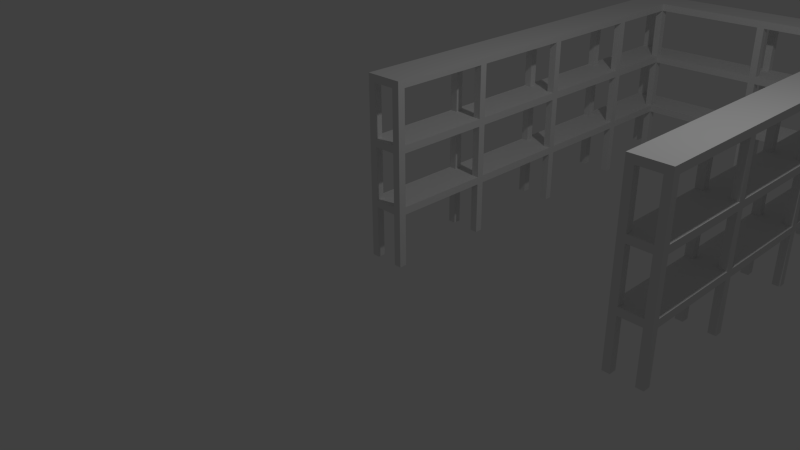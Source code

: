 # Source: Regal_Wand.blend  (saved by Blender 2.76.0; exported with 4.5.12 LTS)
import bpy
from mathutils import Matrix  # noqa: F401  (used for matrix-valued properties, if any)

bpy.ops.wm.read_factory_settings(use_empty=True)
scene = bpy.context.scene
scene.name = 'Scene'

# ---- collections
col_collection_1 = bpy.data.collections.new('Collection 1'); scene.collection.children.link(col_collection_1)

# ---- materials (node trees are filled in below, after node groups)
mat_material = bpy.data.materials.new('Material')
mat_material.alpha_threshold = 0.0
mat_material.use_transparent_shadow = False
mat_material.roughness = 0.5
mat_material.line_color = (0.0, 0.0, 0.0, 1.0)

# ---- material node trees

# ---- world
world_world = bpy.data.worlds.new('World'); scene.world = world_world
world_world.color = (0.05088, 0.05088, 0.05088)
world_world.use_sun_shadow = False
world_world.sun_shadow_jitter_overblur = 0.0
world_world.cycles.sampling_method = 'MANUAL'
world_world.cycles.sample_map_resolution = 256

# ---- cameras
cam_camera = bpy.data.cameras.new('Camera')
cam_camera.clip_end = 100.0
cam_camera.lens = 35.0
cam_camera.sensor_width = 32.0
cam_camera.sensor_height = 18.0
cam_camera.ortho_scale = 7.314
cam_camera.dof.focus_distance = 0.0
cam_camera.dof.aperture_fstop = 128.0

# ---- lights
light_lamp = bpy.data.lights.new('Lamp', 'POINT')
light_lamp.transmission_factor = 0.0
light_lamp.cutoff_distance = 30.0
light_lamp.energy = 100.0
light_lamp.shadow_buffer_clip_start = 1.001
light_lamp.shadow_soft_size = 0.1
light_lamp.shadow_maximum_resolution = 0.006
light_lamp.use_absolute_resolution = True
light_lamp.cycles.use_multiple_importance_sampling = False

# ---- meshes
me_cube = bpy.data.meshes.new('Cube')
me_cube.from_pydata([(0.1, 0.1, 0.0), (0.1, 0.0, 0.0), (-1.192e-07, 1.788e-07, 0.0), (3.576e-07, 0.1, 0.0), (0.1, 0.1, 0.7), (0.1, -5.96e-07, 0.7), (-3.576e-07, 3.576e-07, 0.7), (5.96e-08, 0.1, 0.7), (0.5, 0.1, 0.0), (0.5, 0.0, 0.0), (0.4, 1.788e-07, 0.0), (0.4, 0.1, 0.0), (0.5, 0.1, 0.7), (0.5, -5.96e-07, 0.7), (0.4, 3.576e-07, 0.7), (0.4, 0.1, 0.7), (0.5, 1.5, 0.0), (0.5, 1.4, 0.0), (0.4, 1.4, 0.0), (0.4, 1.5, 0.0), (0.5, 1.5, 0.7), (0.5, 1.4, 0.7), (0.4, 1.4, 0.7), (0.4, 1.5, 0.7), (0.1, 1.5, 0.0), (0.1, 1.4, 0.0), (-1.192e-07, 1.4, 0.0), (3.576e-07, 1.5, 0.0), (0.1, 1.5, 0.7), (0.1, 1.4, 0.7), (-3.576e-07, 1.4, 0.7), (5.96e-08, 1.5, 0.7), (0.1, 3.0, 0.0), (0.1, 2.9, 0.0), (-1.192e-07, 2.9, 0.0), (3.576e-07, 3.0, 0.0), (0.1, 3.0, 0.7), (0.1, 2.9, 0.7), (-3.576e-07, 2.9, 0.7), (3.9, 1.5, 0.7), (0.5, 3.0, 0.0), (0.5, 2.9, 0.0), (0.4, 2.9, 0.0), (0.4, 3.0, 0.0), (3.9, 1.4, 0.7), (0.5, 2.9, 0.7), (0.4, 2.9, 0.7), (4.0, 1.4, 0.7), (0.1, 0.1, 0.8), (0.1, -5.96e-07, 0.8), (5.96e-08, 0.1, 0.8), (-3.576e-07, 3.576e-07, 0.8), (0.5, 0.1, 0.8), (0.5, -5.96e-07, 0.8), (0.4, 0.1, 0.8), (0.5, 1.4, 0.8), (0.4, 1.5, 0.8), (0.1, 1.4, 0.8), (5.96e-08, 1.5, 0.8), (-3.576e-07, 1.4, 0.8), (0.1, 2.9, 0.8), (4.0, 1.5, 0.7), (0.5, 2.9, 0.8), (3.9, 1.5, 0.0), (0.1, 0.1, 2.4), (0.1, -5.96e-07, 2.4), (5.96e-08, 0.1, 2.4), (-3.576e-07, 3.576e-07, 2.4), (0.5, 0.1, 2.4), (0.5, -5.96e-07, 2.4), (0.4, 0.1, 2.4), (0.4, 3.576e-07, 2.4), (0.5, 1.5, 2.4), (0.5, 1.4, 2.4), (0.4, 1.5, 2.4), (0.4, 1.4, 2.4), (0.1, 1.5, 2.4), (0.1, 1.4, 2.4), (5.96e-08, 1.5, 2.4), (-3.576e-07, 1.4, 2.4), (0.1, 3.0, 2.4), (0.1, 2.9, 2.4), (5.96e-08, 3.0, 2.4), (-3.576e-07, 2.9, 2.4), (0.5, 3.0, 2.4), (0.5, 2.9, 2.4), (3.9, 1.4, 0.0), (0.4, 2.9, 2.4), (0.4, 2.9, 1.6), (4.0, 1.4, 0.0), (0.5, 2.9, 1.6), (0.5, 3.0, 1.6), (-3.576e-07, 2.9, 1.6), (5.96e-08, 3.0, 1.6), (0.1, 2.9, 1.6), (-3.576e-07, 1.4, 1.6), (5.96e-08, 1.5, 1.6), (0.1, 1.4, 1.6), (0.1, 1.5, 1.6), (0.4, 1.4, 1.6), (0.4, 1.5, 1.6), (0.5, 1.4, 1.6), (0.4, 3.576e-07, 1.6), (0.4, 0.1, 1.6), (0.5, -5.96e-07, 1.6), (0.5, 0.1, 1.6), (-3.576e-07, 3.576e-07, 1.6), (5.96e-08, 0.1, 1.6), (0.1, -5.96e-07, 1.6), (0.1, 0.1, 1.6), (0.4, 3.0, 1.5), (0.4, 2.9, 1.5), (0.5, 2.9, 1.5), (0.5, 3.0, 1.5), (0.4, 2.9, 0.8), (0.5, 3.0, 0.8), (5.96e-08, 3.0, 1.5), (-3.576e-07, 2.9, 1.5), (0.1, 2.9, 1.5), (0.1, 3.0, 1.5), (-1.192e-07, 2.9, 0.8), (0.1, 3.0, 0.8), (5.96e-08, 1.5, 1.5), (-3.576e-07, 1.4, 1.5), (0.1, 1.4, 1.5), (0.1, 1.5, 1.5), (0.1, 1.5, 0.8), (0.4, 1.5, 1.5), (0.4, 1.4, 1.5), (0.5, 1.4, 1.5), (0.5, 1.5, 1.5), (0.4, 1.4, 0.8), (0.5, 1.5, 0.8), (0.4, 0.1, 1.5), (0.4, 3.576e-07, 1.5), (0.5, -5.96e-07, 1.5), (0.5, 0.1, 1.5), (0.4, 1.788e-07, 0.8), (5.96e-08, 0.1, 1.5), (-3.576e-07, 3.576e-07, 1.5), (0.1, -5.96e-07, 1.5), (0.1, 0.1, 1.5), (0.4, 3.0, 2.3), (0.4, 2.9, 2.3), (0.5, 2.9, 2.3), (4.0, 1.5, 0.0), (3.9, 0.1, 0.7), (-3.576e-07, 2.9, 2.3), (0.1, 2.9, 2.3), (0.1, 3.0, 2.3), (3.9, 3.576e-07, 0.7), (5.96e-08, 1.5, 2.3), (-3.576e-07, 1.4, 2.3), (0.1, 1.4, 2.3), (0.1, 1.5, 2.3), (0.4, 1.5, 2.3), (0.4, 1.4, 2.3), (0.5, 1.4, 2.3), (0.5, 1.5, 2.3), (0.5, 1.5, 1.6), (0.4, 0.1, 2.3), (0.4, 3.576e-07, 2.3), (0.5, -5.96e-07, 2.3), (0.5, 0.1, 2.3), (5.96e-08, 0.1, 2.3), (-3.576e-07, 3.576e-07, 2.3), (0.1, -5.96e-07, 2.3), (0.1, 0.1, 2.3), (0.5, 3.0, 0.7), (0.4, 3.0, 0.7), (4.0, -5.96e-07, 0.7), (5.96e-08, 3.0, 0.7), (0.1, 4.5, 0.0), (0.1, 4.4, 0.0), (-1.192e-07, 4.4, 0.0), (3.576e-07, 4.5, 0.0), (0.1, 4.5, 0.7), (0.1, 4.4, 0.7), (-3.576e-07, 4.4, 0.7), (5.96e-08, 4.5, 0.7), (0.5, 4.5, 0.0), (0.5, 4.4, 0.0), (0.4, 4.4, 0.0), (0.4, 4.5, 0.0), (0.5, 4.5, 0.7), (0.5, 4.4, 0.7), (0.4, 4.4, 0.7), (0.4, 4.5, 0.7), (0.4, 3.0, 0.8), (5.96e-08, 3.0, 0.8), (0.1, 4.4, 0.8), (5.96e-08, 4.5, 0.8), (0.5, 4.4, 0.8), (0.4, 4.5, 0.8), (4.0, 0.1, 0.7), (0.4, 3.0, 2.4), (3.9, 0.1, 0.0), (3.9, 1.788e-07, 0.0), (0.1, 4.5, 2.4), (0.1, 4.4, 2.4), (5.96e-08, 4.5, 2.4), (-3.576e-07, 4.4, 2.4), (0.5, 4.5, 2.4), (0.5, 4.4, 2.4), (0.4, 4.5, 2.4), (0.4, 4.4, 2.4), (0.4, 4.4, 1.6), (0.4, 4.5, 1.6), (0.5, 4.4, 1.6), (0.5, 4.5, 1.6), (-3.576e-07, 4.4, 1.6), (5.96e-08, 4.5, 1.6), (0.1, 4.4, 1.6), (4.0, 0.0, 0.0), (0.1, 3.0, 1.6), (0.4, 3.0, 1.6), (0.4, 4.5, 1.5), (0.4, 4.4, 1.5), (0.5, 4.4, 1.5), (0.5, 4.5, 1.5), (0.4, 4.4, 0.8), (0.5, 4.5, 0.8), (5.96e-08, 4.5, 1.5), (-3.576e-07, 4.4, 1.5), (0.1, 4.4, 1.5), (0.1, 4.5, 1.5), (-1.192e-07, 4.4, 0.8), (0.1, 4.5, 0.8), (4.0, 0.1, 0.0), (3.5, 0.1, 0.7), (3.5, 3.576e-07, 0.7), (3.6, -5.96e-07, 0.7), (3.6, 0.1, 0.7), (3.5, 0.1, 0.0), (0.4, 4.5, 2.3), (0.4, 4.4, 2.3), (0.5, 4.4, 2.3), (0.5, 4.5, 2.3), (5.96e-08, 4.5, 2.3), (-3.576e-07, 4.4, 2.3), (0.1, 4.4, 2.3), (0.1, 4.5, 2.3), (0.1, 4.5, 1.6), (5.96e-08, 3.0, 2.3), (3.5, 1.788e-07, 0.0), (3.6, 0.0, 0.0), (0.5, 3.0, 2.3), (3.6, 0.1, 0.0), (3.6, 1.5, 0.0), (3.6, 1.4, 0.0), (3.5, 1.4, 0.0), (3.5, 1.5, 0.0), (3.6, 1.5, 0.7), (3.6, 1.4, 0.7), (3.5, 1.4, 0.7), (3.5, 1.5, 0.7), (3.6, 3.0, 0.0), (3.6, 2.9, 0.0), (3.5, 2.9, 0.0), (3.5, 3.0, 0.0), (3.6, 3.0, 0.7), (3.6, 2.9, 0.7), (3.5, 2.9, 0.7), (4.0, 3.0, 0.0), (4.0, 2.9, 0.0), (3.9, 2.9, 0.0), (3.9, 3.0, 0.0), (4.0, 2.9, 0.7), (3.9, 2.9, 0.7), (3.6, 0.1, 0.8), (3.6, -5.96e-07, 0.8), (3.5, 0.1, 0.8), (3.5, 3.576e-07, 0.8), (4.0, 0.1, 0.8), (4.0, -5.96e-07, 0.8), (3.9, 0.1, 0.8), (4.0, 1.4, 0.8), (3.9, 1.5, 0.8), (3.6, 1.4, 0.8), (3.5, 1.5, 0.8), (3.5, 1.4, 0.8), (3.6, 2.9, 0.8), (4.0, 2.9, 0.8), (3.6, 0.1, 2.4), (3.6, -5.96e-07, 2.4), (3.5, 0.1, 2.4), (3.5, 3.576e-07, 2.4), (4.0, 0.1, 2.4), (4.0, -5.96e-07, 2.4), (3.9, 0.1, 2.4), (3.9, 3.576e-07, 2.4), (4.0, 1.5, 2.4), (4.0, 1.4, 2.4), (3.9, 1.5, 2.4), (3.9, 1.4, 2.4), (3.6, 1.5, 2.4), (3.6, 1.4, 2.4), (3.5, 1.5, 2.4), (3.5, 1.4, 2.4), (3.6, 3.0, 2.4), (3.6, 2.9, 2.4), (3.5, 3.0, 2.4), (3.5, 2.9, 2.4), (4.0, 3.0, 2.4), (4.0, 2.9, 2.4), (3.9, 2.9, 2.4), (3.9, 2.9, 1.6), (4.0, 2.9, 1.6), (4.0, 3.0, 1.6), (3.5, 2.9, 1.6), (3.5, 3.0, 1.6), (3.6, 2.9, 1.6), (3.5, 1.4, 1.6), (3.5, 1.5, 1.6), (3.6, 1.4, 1.6), (3.6, 1.5, 1.6), (3.9, 1.4, 1.6), (3.9, 1.5, 1.6), (4.0, 1.4, 1.6), (3.9, 3.576e-07, 1.6), (3.9, 0.1, 1.6), (4.0, -5.96e-07, 1.6), (4.0, 0.1, 1.6), (3.5, 3.576e-07, 1.6), (3.5, 0.1, 1.6), (3.6, -5.96e-07, 1.6), (3.6, 0.1, 1.6), (3.9, 3.0, 1.5), (3.9, 2.9, 1.5), (4.0, 2.9, 1.5), (4.0, 3.0, 1.5), (3.9, 2.9, 0.8), (4.0, 3.0, 0.8), (3.5, 3.0, 1.5), (3.5, 2.9, 1.5), (3.6, 2.9, 1.5), (3.6, 3.0, 1.5), (3.5, 2.9, 0.8), (3.6, 3.0, 0.8), (3.5, 1.5, 1.5), (3.5, 1.4, 1.5), (3.6, 1.4, 1.5), (3.6, 1.5, 1.5), (3.6, 1.5, 0.8), (3.9, 1.5, 1.5), (3.9, 1.4, 1.5), (4.0, 1.4, 1.5), (4.0, 1.5, 1.5), (3.9, 1.4, 0.8), (4.0, 1.5, 0.8), (3.9, 0.1, 1.5), (3.9, 3.576e-07, 1.5), (4.0, -5.96e-07, 1.5), (4.0, 0.1, 1.5), (3.9, 1.788e-07, 0.8), (3.5, 0.1, 1.5), (3.5, 3.576e-07, 1.5), (3.6, -5.96e-07, 1.5), (3.6, 0.1, 1.5), (3.9, 3.0, 2.3), (3.9, 2.9, 2.3), (4.0, 2.9, 2.3), (3.5, 2.9, 2.3), (3.6, 2.9, 2.3), (3.6, 3.0, 2.3), (3.5, 1.5, 2.3), (3.5, 1.4, 2.3), (3.6, 1.4, 2.3), (3.6, 1.5, 2.3), (3.9, 1.5, 2.3), (3.9, 1.4, 2.3), (4.0, 1.4, 2.3), (4.0, 1.5, 2.3), (4.0, 1.5, 1.6), (3.9, 0.1, 2.3), (3.9, 3.576e-07, 2.3), (4.0, -5.96e-07, 2.3), (4.0, 0.1, 2.3), (3.5, 0.1, 2.3), (3.5, 3.576e-07, 2.3), (3.6, -5.96e-07, 2.3), (3.6, 0.1, 2.3), (4.0, 3.0, 0.7), (3.9, 3.0, 0.7), (3.5, 3.0, 0.7), (3.6, 4.5, 0.0), (3.6, 4.4, 0.0), (3.5, 4.4, 0.0), (3.5, 4.5, 0.0), (3.6, 4.5, 0.7), (3.6, 4.4, 0.7), (3.5, 4.4, 0.7), (3.5, 4.5, 0.7), (4.0, 4.5, 0.0), (4.0, 4.4, 0.0), (3.9, 4.4, 0.0), (3.9, 4.5, 0.0), (4.0, 4.5, 0.7), (4.0, 4.4, 0.7), (3.9, 4.4, 0.7), (3.9, 4.5, 0.7), (3.9, 3.0, 0.8), (3.5, 3.0, 0.8), (3.6, 4.4, 0.8), (3.5, 4.5, 0.8), (4.0, 4.4, 0.8), (3.9, 4.5, 0.8), (3.9, 3.0, 2.4), (3.6, 4.5, 2.4), (3.6, 4.4, 2.4), (3.5, 4.5, 2.4), (3.5, 4.4, 2.4), (4.0, 4.5, 2.4), (4.0, 4.4, 2.4), (3.9, 4.5, 2.4), (3.9, 4.4, 2.4), (3.9, 4.4, 1.6), (3.9, 4.5, 1.6), (4.0, 4.4, 1.6), (4.0, 4.5, 1.6), (3.5, 4.4, 1.6), (3.5, 4.5, 1.6), (3.6, 4.4, 1.6), (3.6, 3.0, 1.6), (3.9, 3.0, 1.6), (3.9, 4.5, 1.5), (3.9, 4.4, 1.5), (4.0, 4.4, 1.5), (4.0, 4.5, 1.5), (3.9, 4.4, 0.8), (4.0, 4.5, 0.8), (3.5, 4.5, 1.5), (3.5, 4.4, 1.5), (3.6, 4.4, 1.5), (3.6, 4.5, 1.5), (3.5, 4.4, 0.8), (3.6, 4.5, 0.8), (3.9, 4.5, 2.3), (3.9, 4.4, 2.3), (4.0, 4.4, 2.3), (4.0, 4.5, 2.3), (3.5, 4.5, 2.3), (3.5, 4.4, 2.3), (3.6, 4.4, 2.3), (3.6, 4.5, 2.3), (3.6, 4.5, 1.6), (3.5, 3.0, 2.3), (4.0, 3.0, 2.3), (0.1, 5.9, 0.0), (-5.96e-08, 5.9, 0.0), (-5.96e-08, 6.0, 0.0), (0.1, 6.0, 0.0), (0.1, 5.9, 0.7), (-5.96e-08, 5.9, 0.7), (-5.96e-08, 6.0, 0.7), (0.1, 6.0, 0.7), (0.5, 5.5, 0.0), (0.4, 5.5, 0.0), (0.4, 5.6, 0.0), (0.5, 5.6, 0.0), (0.5, 5.5, 0.7), (0.4, 5.5, 0.7), (0.4, 5.6, 0.7), (0.5, 5.6, 0.7), (2.1, 5.5, 0.0), (2.0, 5.5, 0.0), (2.0, 5.6, 0.0), (2.1, 5.6, 0.0), (2.1, 5.5, 0.7), (2.0, 5.5, 0.7), (2.0, 5.6, 0.7), (2.1, 5.6, 0.7), (2.1, 5.9, 0.0), (2.0, 5.9, 0.0), (2.0, 6.0, 0.0), (2.1, 6.0, 0.0), (2.1, 5.9, 0.7), (2.0, 5.9, 0.7), (2.0, 6.0, 0.7), (2.1, 6.0, 0.7), (4.0, 5.9, 0.0), (3.9, 5.9, 0.0), (3.9, 6.0, 0.0), (4.0, 6.0, 0.0), (4.0, 5.9, 0.7), (3.9, 5.9, 0.7), (3.9, 6.0, 0.7), (3.6, 5.5, 0.0), (3.5, 5.5, 0.0), (3.5, 5.6, 0.0), (3.6, 5.6, 0.0), (3.5, 5.5, 0.7), (3.5, 5.6, 0.7), (0.1, 5.9, 0.8), (-5.96e-08, 5.9, 0.8), (0.1, 6.0, 0.8), (-5.96e-08, 6.0, 0.8), (0.5, 5.5, 0.8), (0.4, 5.5, 0.8), (0.5, 5.6, 0.8), (2.0, 5.5, 0.8), (2.1, 5.6, 0.8), (2.0, 5.9, 0.8), (2.1, 6.0, 0.8), (2.0, 6.0, 0.8), (3.9, 5.9, 0.8), (3.5, 5.5, 0.8), (0.1, 5.9, 2.4), (-5.96e-08, 5.9, 2.4), (0.1, 6.0, 2.4), (-5.96e-08, 6.0, 2.4), (0.5, 5.5, 2.4), (0.4, 5.5, 2.4), (0.5, 5.6, 2.4), (0.4, 5.6, 2.4), (2.1, 5.5, 2.4), (2.0, 5.5, 2.4), (2.1, 5.6, 2.4), (2.0, 5.6, 2.4), (2.1, 5.9, 2.4), (2.0, 5.9, 2.4), (2.1, 6.0, 2.4), (2.0, 6.0, 2.4), (4.0, 5.9, 2.4), (3.9, 5.9, 2.4), (4.0, 6.0, 2.4), (3.9, 6.0, 2.4), (3.6, 5.5, 2.4), (3.5, 5.5, 2.4), (3.5, 5.6, 2.4), (3.5, 5.6, 1.6), (3.5, 5.5, 1.6), (3.6, 5.5, 1.6), (3.9, 6.0, 1.6), (4.0, 6.0, 1.6), (3.9, 5.9, 1.6), (2.0, 6.0, 1.6), (2.1, 6.0, 1.6), (2.0, 5.9, 1.6), (2.1, 5.9, 1.6), (2.0, 5.6, 1.6), (2.1, 5.6, 1.6), (2.0, 5.5, 1.6), (0.4, 5.6, 1.6), (0.5, 5.6, 1.6), (0.4, 5.5, 1.6), (0.5, 5.5, 1.6), (-5.96e-08, 6.0, 1.6), (0.1, 6.0, 1.6), (-5.96e-08, 5.9, 1.6), (0.1, 5.9, 1.6), (3.6, 5.6, 1.5), (3.5, 5.6, 1.5), (3.5, 5.5, 1.5), (3.6, 5.5, 1.5), (3.5, 5.6, 0.8), (3.6, 5.5, 0.8), (4.0, 6.0, 1.5), (3.9, 6.0, 1.5), (3.9, 5.9, 1.5), (4.0, 5.9, 1.5), (3.9, 6.0, 0.8), (4.0, 5.9, 0.8), (2.1, 6.0, 1.5), (2.0, 6.0, 1.5), (2.0, 5.9, 1.5), (2.1, 5.9, 1.5), (2.1, 5.9, 0.8), (2.1, 5.6, 1.5), (2.0, 5.6, 1.5), (2.0, 5.5, 1.5), (2.1, 5.5, 1.5), (2.0, 5.6, 0.8), (2.1, 5.5, 0.8), (0.5, 5.6, 1.5), (0.4, 5.6, 1.5), (0.4, 5.5, 1.5), (0.5, 5.5, 1.5), (0.4, 5.6, 0.8), (0.1, 6.0, 1.5), (-5.96e-08, 6.0, 1.5), (-5.96e-08, 5.9, 1.5), (0.1, 5.9, 1.5), (3.6, 5.6, 2.3), (3.5, 5.6, 2.3), (3.5, 5.5, 2.3), (3.9, 6.0, 2.3), (3.9, 5.9, 2.3), (4.0, 5.9, 2.3), (2.1, 6.0, 2.3), (2.0, 6.0, 2.3), (2.0, 5.9, 2.3), (2.1, 5.9, 2.3), (2.1, 5.6, 2.3), (2.0, 5.6, 2.3), (2.0, 5.5, 2.3), (2.1, 5.5, 2.3), (2.1, 5.5, 1.6), (0.5, 5.6, 2.3), (0.4, 5.6, 2.3), (0.4, 5.5, 2.3), (0.5, 5.5, 2.3), (0.1, 6.0, 2.3), (-5.96e-08, 6.0, 2.3), (-5.96e-08, 5.9, 2.3), (0.1, 5.9, 2.3), (3.6, 5.5, 0.7), (3.6, 5.6, 0.7), (4.0, 6.0, 0.7), (3.6, 5.6, 0.8), (4.0, 6.0, 0.8), (3.6, 5.6, 2.4), (4.0, 5.9, 1.6), (3.6, 5.6, 1.6), (4.0, 6.0, 2.3), (3.6, 5.5, 2.3)], [], [(0, 1, 2, 3), (4, 15, 14, 5), (0, 4, 5, 1), (1, 5, 6, 2), (2, 6, 7, 3), (4, 0, 3, 7), (8, 9, 10, 11), (50, 48, 57, 59), (8, 12, 13, 9), (9, 13, 14, 10), (10, 14, 15, 11), (12, 8, 11, 15), (16, 17, 18, 19), (7, 50, 59, 30), (16, 20, 21, 17), (17, 21, 22, 18), (18, 22, 23, 19), (20, 16, 19, 23), (24, 25, 26, 27), (7, 6, 51, 50), (24, 28, 29, 25), (25, 29, 30, 26), (26, 30, 31, 27), (28, 24, 27, 31), (32, 33, 34, 35), (374, 370, 371, 377), (32, 36, 37, 33), (33, 37, 38, 34), (292, 287, 377, 371), (365, 362, 363, 368), (40, 41, 42, 43), (7, 30, 29, 4), (375, 376, 288, 290), (41, 45, 46, 42), (302, 362, 365, 297), (289, 287, 292, 294), (80, 82, 83, 81), (164, 152, 153, 167), (13, 12, 52, 53), (31, 38, 37, 28), (55, 52, 12, 21), (15, 22, 21, 12), (31, 30, 59, 58), (6, 5, 49, 51), (168, 40, 43, 169), (162, 163, 68, 69), (78, 76, 81, 83), (71, 65, 166, 161), (70, 68, 73, 75), (83, 147, 151, 78), (290, 284, 380, 375), (161, 162, 69, 71), (151, 147, 148, 154), (73, 68, 163, 157), (160, 156, 157, 163), (297, 295, 300, 302), (376, 377, 287, 288), (382, 263, 266, 383), (42, 46, 169, 43), (157, 158, 72, 73), (151, 152, 79, 78), (165, 166, 65, 67), (155, 143, 144, 158), (144, 85, 72, 158), (74, 72, 85, 87), (148, 143, 155, 154), (156, 153, 154, 155), (153, 156, 160, 167), (64, 65, 71, 70), (77, 64, 70, 75), (75, 74, 76, 77), (81, 76, 74, 87), (94, 98, 100, 88), (99, 100, 98, 97), (97, 109, 103, 99), (109, 108, 102, 103), (124, 128, 133, 141), (128, 124, 125, 127), (118, 111, 127, 125), (127, 111, 112, 130), (139, 140, 108, 106), (122, 123, 95, 96), (40, 168, 45, 41), (112, 113, 91, 90), (133, 128, 129, 136), (101, 105, 136, 129), (122, 117, 118, 125), (134, 135, 104, 102), (116, 117, 92, 93), (92, 117, 122, 96), (103, 105, 101, 99), (102, 108, 140, 134), (96, 98, 94, 92), (135, 136, 105, 104), (138, 123, 124, 141), (58, 126, 60, 120), (119, 110, 111, 118), (36, 32, 35, 171), (138, 139, 106, 107), (230, 231, 270, 272), (138, 107, 95, 123), (255, 254, 280, 279), (107, 109, 97, 95), (94, 148, 147, 92), (141, 133, 134, 140), (146, 44, 47, 194), (23, 46, 45, 20), (37, 46, 23, 28), (22, 29, 28, 23), (29, 22, 15, 4), (149, 142, 143, 148), (276, 273, 194, 47), (164, 165, 67, 66), (75, 73, 72, 74), (164, 66, 79, 152), (79, 77, 76, 78), (66, 64, 77, 79), (71, 69, 68, 70), (167, 160, 161, 166), (67, 65, 64, 66), (137, 49, 5, 14), (54, 52, 55, 131), (120, 38, 31, 58), (255, 262, 261, 252), (14, 13, 53, 137), (170, 194, 273, 274), (378, 366, 367, 381), (299, 301, 302, 300), (34, 38, 171, 35), (21, 20, 132, 55), (264, 267, 268, 265), (90, 144, 143, 88), (229, 254, 253, 232), (263, 264, 265, 266), (100, 159, 90, 88), (112, 90, 159, 130), (129, 130, 159, 101), (257, 261, 262, 258), (256, 260, 261, 257), (36, 169, 46, 37), (256, 257, 258, 259), (252, 248, 251, 255), (62, 112, 111, 114), (115, 113, 112, 62), (250, 254, 255, 251), (249, 253, 254, 250), (60, 118, 117, 120), (121, 119, 118, 60), (125, 126, 58, 122), (59, 123, 122, 58), (57, 124, 123, 59), (126, 125, 124, 57), (130, 132, 56, 127), (131, 128, 127, 56), (55, 129, 128, 131), (132, 130, 129, 55), (136, 52, 54, 133), (137, 134, 133, 54), (53, 135, 134, 137), (52, 136, 135, 53), (141, 48, 50, 138), (51, 139, 138, 50), (49, 140, 139, 51), (48, 141, 140, 49), (45, 62, 132, 20), (56, 132, 62, 114), (48, 49, 137, 54), (57, 48, 54, 131), (131, 56, 126, 57), (60, 126, 56, 114), (154, 98, 96, 151), (95, 152, 151, 96), (97, 153, 152, 95), (98, 154, 153, 97), (158, 159, 100, 155), (99, 156, 155, 100), (101, 157, 156, 99), (159, 158, 157, 101), (163, 105, 103, 160), (102, 161, 160, 103), (104, 162, 161, 102), (105, 163, 162, 104), (167, 109, 107, 164), (106, 165, 164, 107), (108, 166, 165, 106), (109, 167, 166, 108), (172, 173, 174, 175), (176, 187, 186, 177), (172, 176, 177, 173), (173, 177, 178, 174), (174, 178, 179, 175), (176, 172, 175, 179), (180, 181, 182, 183), (180, 184, 185, 181), (181, 185, 186, 182), (182, 186, 187, 183), (184, 180, 183, 187), (198, 200, 201, 199), (248, 252, 253, 249), (225, 582, 576, 216), (229, 230, 272, 271), (248, 249, 250, 251), (238, 239, 201, 200), (61, 145, 63, 39), (236, 237, 202, 203), (198, 199, 205, 204), (222, 581, 582, 225), (575, 576, 582), (86, 44, 39, 63), (89, 47, 44, 86), (145, 61, 47, 89), (229, 271, 280, 254), (145, 89, 86, 63), (212, 214, 215, 206), (194, 228, 196, 146), (197, 150, 146, 196), (238, 604, 605, 241), (218, 219, 209, 208), (213, 170, 150, 197), (222, 223, 210, 211), (228, 194, 170, 213), (271, 269, 278, 280), (228, 213, 197, 196), (225, 216, 217, 224), (508, 604, 238, 200), (241, 242, 211, 238), (210, 239, 238, 211), (212, 240, 239, 210), (242, 241, 240, 212), (169, 186, 185, 168), (232, 247, 233, 229), (241, 234, 235, 240), (202, 204, 205, 203), (226, 178, 171, 189), (179, 178, 226, 191), (185, 184, 221, 192), (227, 190, 220, 193), (508, 200, 198, 507), (600, 599, 543, 545), (209, 237, 236, 208), (208, 236, 235, 206), (206, 235, 234, 207), (237, 209, 207, 234), (244, 230, 229, 233), (245, 231, 230, 244), (576, 575, 578, 498), (242, 212, 206, 207), (462, 458, 457, 461), (219, 221, 193, 216), (220, 217, 216, 193), (192, 218, 217, 220), (221, 219, 218, 192), (225, 227, 191, 222), (226, 223, 222, 191), (190, 224, 223, 226), (227, 225, 224, 190), (247, 232, 231, 245), (232, 146, 150, 231), (247, 245, 244, 233), (243, 147, 83, 82), (144, 246, 84, 85), (80, 81, 87, 195), (149, 214, 93, 243), (92, 147, 243, 93), (214, 149, 148, 94), (84, 195, 87, 85), (171, 38, 120, 189), (45, 168, 115, 62), (121, 60, 114, 188), (91, 246, 144, 90), (88, 143, 142, 215), (246, 91, 215, 142), (214, 94, 88, 215), (113, 115, 188, 110), (114, 111, 110, 188), (119, 121, 189, 116), (120, 117, 116, 189), (171, 178, 177, 36), (82, 80, 199, 201), (201, 239, 243, 82), (243, 239, 240, 149), (142, 235, 236, 246), (236, 203, 84, 246), (195, 84, 203, 205), (240, 235, 142, 149), (199, 80, 195, 205), (224, 217, 110, 119), (110, 217, 218, 113), (116, 223, 224, 119), (210, 223, 116, 93), (93, 214, 212, 210), (189, 121, 190, 226), (177, 186, 169, 36), (215, 91, 208, 206), (218, 208, 91, 113), (185, 192, 115, 168), (188, 115, 192, 220), (190, 121, 188, 220), (265, 268, 383, 266), (371, 372, 291, 292), (365, 366, 298, 297), (379, 380, 284, 286), (369, 360, 361, 372), (361, 304, 291, 372), (293, 291, 304, 305), (363, 360, 369, 368), (370, 367, 368, 369), (367, 370, 374, 381), (283, 284, 290, 289), (296, 283, 289, 294), (294, 293, 295, 296), (300, 295, 293, 305), (311, 315, 317, 306), (316, 317, 315, 314), (314, 326, 320, 316), (326, 325, 319, 320), (341, 345, 350, 358), (345, 341, 342, 344), (335, 328, 344, 342), (344, 328, 329, 347), (356, 357, 325, 323), (339, 340, 312, 313), (263, 382, 267, 264), (329, 330, 308, 307), (350, 345, 346, 353), (318, 322, 353, 346), (339, 334, 335, 342), (351, 352, 321, 319), (333, 334, 309, 310), (309, 334, 339, 313), (320, 322, 318, 316), (319, 325, 357, 351), (313, 315, 311, 309), (352, 353, 322, 321), (355, 340, 341, 358), (279, 343, 281, 337), (336, 327, 328, 335), (260, 256, 259, 384), (355, 356, 323, 324), (355, 324, 312, 340), (324, 326, 314, 312), (311, 363, 362, 309), (358, 350, 351, 357), (39, 268, 267, 61), (261, 268, 39, 252), (44, 253, 252, 39), (253, 44, 146, 232), (364, 359, 360, 363), (378, 379, 286, 285), (294, 292, 291, 293), (378, 285, 298, 366), (298, 296, 295, 297), (285, 283, 296, 298), (290, 288, 287, 289), (381, 374, 375, 380), (286, 284, 283, 285), (354, 270, 231, 150), (275, 273, 276, 348), (337, 262, 255, 279), (150, 170, 274, 354), (258, 262, 384, 259), (47, 61, 349, 276), (307, 361, 360, 306), (317, 373, 307, 306), (329, 307, 373, 347), (346, 347, 373, 318), (260, 383, 268, 261), (282, 329, 328, 331), (332, 330, 329, 282), (281, 335, 334, 337), (338, 336, 335, 281), (342, 343, 279, 339), (280, 340, 339, 279), (278, 341, 340, 280), (343, 342, 341, 278), (347, 349, 277, 344), (348, 345, 344, 277), (276, 346, 345, 348), (349, 347, 346, 276), (353, 273, 275, 350), (354, 351, 350, 275), (274, 352, 351, 354), (273, 353, 352, 274), (358, 269, 271, 355), (272, 356, 355, 271), (270, 357, 356, 272), (269, 358, 357, 270), (267, 282, 349, 61), (277, 349, 282, 331), (269, 270, 354, 275), (278, 269, 275, 348), (348, 277, 343, 278), (281, 343, 277, 331), (368, 315, 313, 365), (312, 366, 365, 313), (314, 367, 366, 312), (315, 368, 367, 314), (372, 373, 317, 369), (316, 370, 369, 317), (318, 371, 370, 316), (373, 372, 371, 318), (377, 322, 320, 374), (319, 375, 374, 320), (321, 376, 375, 319), (322, 377, 376, 321), (381, 326, 324, 378), (323, 379, 378, 324), (325, 380, 379, 323), (326, 381, 380, 325), (385, 386, 387, 388), (389, 400, 399, 390), (385, 389, 390, 386), (386, 390, 391, 387), (387, 391, 392, 388), (389, 385, 388, 392), (393, 394, 395, 396), (393, 397, 398, 394), (394, 398, 399, 395), (395, 399, 400, 396), (397, 393, 396, 400), (408, 410, 411, 409), (609, 556, 505), (441, 442, 411, 410), (439, 440, 412, 413), (408, 409, 415, 414), (406, 430, 562, 505), (484, 562, 430, 397), (422, 423, 424, 416), (485, 400, 389, 606), (427, 428, 419, 418), (431, 432, 420, 421), (434, 425, 426, 433), (607, 485, 606), (444, 445, 421, 441), (420, 442, 441, 421), (422, 443, 442, 420), (445, 444, 443, 422), (383, 399, 398, 382), (444, 437, 438, 443), (412, 414, 415, 413), (435, 391, 384, 402), (392, 391, 435, 404), (398, 397, 430, 405), (436, 403, 429, 406), (400, 485, 484, 397), (556, 506, 404, 436), (419, 440, 439, 418), (418, 439, 438, 416), (416, 438, 437, 417), (440, 419, 417, 437), (404, 506, 491, 392), (445, 422, 416, 417), (392, 491, 606, 389), (428, 430, 406, 425), (429, 426, 425, 406), (405, 427, 426, 429), (430, 428, 427, 405), (434, 436, 404, 431), (435, 432, 431, 404), (403, 433, 432, 435), (436, 434, 433, 403), (446, 362, 302, 301), (361, 447, 303, 304), (299, 300, 305, 407), (364, 423, 310, 446), (309, 362, 446, 310), (423, 364, 363, 311), (303, 407, 305, 304), (384, 262, 337, 402), (267, 382, 332, 282), (338, 281, 331, 401), (308, 447, 361, 307), (306, 360, 359, 424), (447, 308, 424, 359), (423, 311, 306, 424), (330, 332, 401, 327), (331, 328, 327, 401), (336, 338, 402, 333), (337, 334, 333, 402), (384, 391, 390, 260), (301, 299, 409, 411), (411, 442, 446, 301), (446, 442, 443, 364), (359, 438, 439, 447), (439, 413, 303, 447), (407, 303, 413, 415), (443, 438, 359, 364), (409, 299, 407, 415), (433, 426, 327, 336), (327, 426, 427, 330), (333, 432, 433, 336), (420, 432, 333, 310), (310, 423, 422, 420), (402, 338, 403, 435), (390, 399, 383, 260), (424, 308, 418, 416), (427, 418, 308, 330), (398, 405, 332, 382), (401, 332, 405, 429), (403, 338, 401, 429), (448, 449, 450, 451), (198, 204, 512, 507), (448, 452, 453, 449), (449, 453, 454, 450), (450, 454, 455, 451), (452, 448, 451, 455), (456, 457, 458, 459), (495, 493, 502, 504), (456, 460, 461, 457), (574, 575, 582), (458, 462, 463, 459), (460, 456, 459, 463), (464, 465, 466, 467), (455, 495, 504, 478), (464, 468, 469, 465), (465, 469, 470, 466), (466, 470, 471, 467), (468, 464, 467, 471), (472, 473, 474, 475), (455, 454, 496, 495), (472, 476, 477, 473), (473, 477, 478, 474), (474, 478, 479, 475), (476, 472, 475, 479), (480, 481, 482, 483), (480, 484, 485, 481), (481, 485, 486, 482), (487, 488, 489, 490), (455, 478, 477, 452), (488, 491, 492, 489), (523, 525, 526, 524), (602, 590, 591, 605), (216, 576, 577, 219), (479, 486, 485, 476), (500, 497, 460, 469), (463, 470, 469, 460), (479, 478, 504, 503), (454, 453, 494, 496), (606, 487, 490, 607), (202, 237, 601, 511), (521, 519, 524, 526), (543, 550, 545), (513, 511, 516, 518), (526, 586, 589, 521), (187, 461, 460, 184), (589, 586, 587, 592), (516, 511, 601, 595), (598, 594, 595, 601), (489, 492, 607, 490), (595, 596, 515, 516), (589, 590, 522, 521), (603, 604, 508, 510), (593, 584, 585, 596), (585, 528, 515, 596), (517, 515, 528, 529), (587, 584, 593, 592), (594, 591, 592, 593), (591, 594, 598, 605), (234, 600, 601, 237), (520, 507, 513, 518), (518, 517, 519, 520), (524, 519, 517, 529), (535, 539, 541, 530), (540, 541, 539, 538), (538, 550, 544, 540), (507, 512, 514), (565, 569, 574, 582), (569, 565, 566, 568), (559, 552, 568, 566), (568, 552, 553, 571), (580, 581, 549, 547), (563, 564, 536, 537), (487, 606, 491, 488), (419, 428, 560, 612), (574, 569, 570, 577), (542, 546, 577, 570), (563, 558, 559, 566), (242, 207, 545, 550), (557, 558, 533, 534), (533, 558, 563, 537), (544, 546, 542, 540), (211, 242, 550, 549), (537, 539, 535, 533), (544, 550, 543), (579, 564, 565, 582), (503, 567, 505, 561), (609, 505, 555), (484, 480, 483, 608), (579, 580, 547, 548), (579, 548, 536, 564), (548, 550, 538, 536), (535, 587, 586, 533), (204, 202, 511, 512), (471, 492, 491, 468), (485, 492, 471, 476), (470, 477, 476, 471), (477, 470, 463, 452), (607, 492, 485), (602, 603, 510, 509), (518, 516, 515, 517), (602, 509, 522, 590), (522, 520, 519, 521), (509, 507, 520, 522), (514, 512, 511, 513), (598, 599, 605), (510, 508, 507, 509), (207, 209, 546, 545), (499, 497, 500, 572), (561, 486, 479, 503), (513, 507, 514), (482, 486, 608, 483), (469, 468, 573, 500), (531, 585, 584, 530), (541, 597, 531, 530), (553, 531, 597, 571), (570, 571, 597, 542), (552, 559, 551), (506, 553, 552, 555), (556, 554, 553, 506), (505, 559, 558, 561), (562, 560, 559, 505), (566, 567, 503, 563), (504, 564, 563, 503), (502, 565, 564, 504), (567, 566, 565, 502), (571, 573, 501, 568), (572, 569, 568, 501), (500, 570, 569, 572), (573, 571, 570, 500), (577, 497, 499, 574), (578, 575, 574, 499), (241, 605, 600, 234), (497, 577, 576, 498), (582, 493, 495, 579), (496, 580, 579, 495), (494, 581, 580, 496), (493, 582, 581, 494), (491, 506, 573, 468), (501, 573, 506, 555), (599, 600, 605), (502, 493, 499, 572), (572, 501, 567, 502), (505, 567, 501, 555), (592, 539, 537, 589), (536, 590, 589, 537), (538, 591, 590, 536), (539, 592, 591, 538), (596, 597, 541, 593), (540, 594, 593, 541), (542, 595, 594, 540), (597, 596, 595, 542), (601, 546, 544, 598), (543, 599, 598, 544), (222, 211, 549, 581), (546, 601, 600, 545), (605, 550, 548, 602), (547, 603, 602, 548), (549, 604, 603, 547), (550, 605, 604, 549), (614, 586, 526, 525), (425, 559, 560, 428), (530, 613, 535), (425, 434, 554, 559), (588, 612, 534, 614), (533, 586, 614, 534), (612, 588, 587, 535), (527, 611, 529, 528), (608, 486, 561, 610), (431, 553, 554, 434), (584, 587, 583), (551, 559, 554), (532, 615, 585, 531), (530, 584, 583, 613), (615, 532, 613, 583), (611, 527, 524), (529, 611, 524), (554, 556, 609, 551), (555, 552, 551, 609), (560, 562, 610, 557), (561, 558, 557, 610), (525, 523, 588, 614), (615, 583, 587), (532, 535, 613), (534, 612, 560, 557), (556, 436, 406, 505), (562, 484, 608, 610), (209, 219, 577, 546), (221, 184, 460, 497), (193, 221, 497, 498), (499, 493, 578), (578, 493, 498), (191, 227, 493, 494), (227, 193, 498, 493), (463, 462, 452), (462, 461, 452), (176, 452, 461, 187), (179, 453, 452, 176), (179, 191, 494, 453), (417, 419, 612, 535), (445, 417, 535, 532), (421, 445, 532, 531), (421, 531, 553, 431), (441, 585, 615, 444), (410, 528, 585, 441), (410, 408, 527, 528), (444, 615, 587, 437), (414, 524, 527, 408), (437, 587, 588, 440), (412, 440, 588, 523), (414, 412, 523, 524)])
me_cube.materials.append(mat_material)
me_cube.use_remesh_preserve_volume = False
me_cube.use_remesh_preserve_attributes = False
me_cube.use_mirror_vertex_groups = False
me_cube.update()

# ---- objects
ob_cube = bpy.data.objects.new('Cube', me_cube)
ob_lamp = bpy.data.objects.new('Lamp', light_lamp)
ob_camera = bpy.data.objects.new('Camera', cam_camera)

# ---- transforms, parenting, visibility, modifiers, constraints
ob_cube.location = (0.0, 0.0, 0.0)
ob_cube.lock_rotations_4d = False
ob_cube.empty_display_type = 'ARROWS'
ob_cube.lineart.crease_threshold = 0.0
ob_lamp.location = (4.076, 1.005, 5.904)
ob_lamp.rotation_euler = (0.6503, 0.05522, 1.866)
ob_lamp.lock_rotations_4d = False
ob_lamp.empty_display_type = 'ARROWS'
ob_lamp.color = (0.0, 0.0, 0.0, 0.0)
ob_lamp.lineart.crease_threshold = 0.0
ob_camera.location = (7.481, -6.508, 5.344)
ob_camera.rotation_euler = (1.109, 0.01082, 0.8149)
ob_camera.lock_rotations_4d = False
ob_camera.empty_display_type = 'ARROWS'
ob_camera.color = (0.0, 0.0, 0.0, 0.0)
ob_camera.display_type = 'WIRE'
ob_camera.lineart.crease_threshold = 0.0

# ---- collection membership
col_collection_1.objects.link(ob_cube)
col_collection_1.objects.link(ob_lamp)
col_collection_1.objects.link(ob_camera)

# ---- scene / render settings (as saved in the file)
scene.camera = ob_camera
scene.frame_start = 1; scene.frame_end = 250; scene.frame_set(1)
scene.render.engine = 'BLENDER_EEVEE_NEXT'
scene.render.image_settings.color_mode = 'RGB'
scene.render.image_settings.compression = 100
scene.render.resolution_percentage = 50
scene.render.dither_intensity = 0.0
scene.cycles.use_denoising = False
scene.cycles.samples = 10
scene.cycles.sampling_pattern = 'TABULATED_SOBOL'
scene.cycles.light_sampling_threshold = 0.0
scene.cycles.use_adaptive_sampling = False
scene.cycles.use_light_tree = False
scene.cycles.blur_glossy = 0.0
scene.cycles.pixel_filter_type = 'GAUSSIAN'
scene.cycles.sample_clamp_indirect = 0.0
scene.view_settings.view_transform = 'Standard'
bpy.context.view_layer.update()
